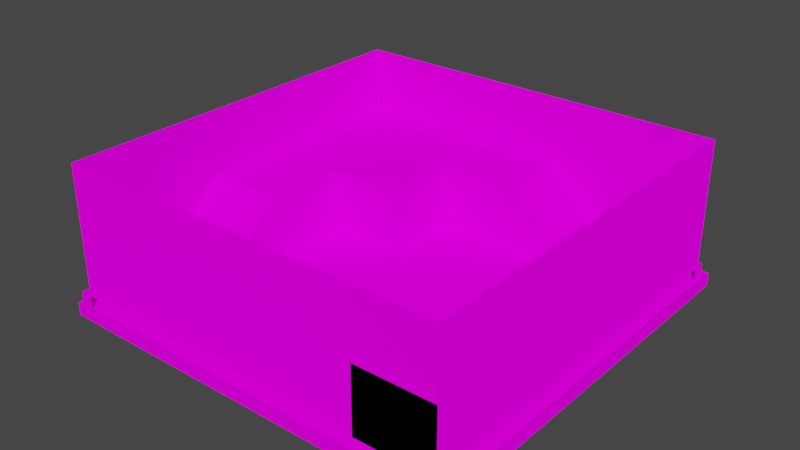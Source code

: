 # Source: arena.blend  (saved by Blender 2.93.21; exported with 4.5.12 LTS)
import bpy
from mathutils import Matrix  # noqa: F401  (used for matrix-valued properties, if any)

bpy.ops.wm.read_factory_settings(use_empty=True)
scene = bpy.context.scene
scene.name = 'Scene'

# ---- collections
col_collection = bpy.data.collections.new('Collection'); scene.collection.children.link(col_collection)

# ---- images (referenced by path relative to the original .blend; pixels are not part of the script)
import os
ASSET_DIR = os.environ.get("B2B_ASSET_DIR", "")  # directory of the original .blend (textures are referenced by path, not embedded)
HERE = os.path.dirname(os.path.abspath(__file__))  # packed textures are extracted next to this script under _unpacked/

def load_image(name, relpath, width, height, colorspace="sRGB"):
    """Load a texture the original file referenced (path relative to the .blend, or extracted next to this script)."""
    p = next((c for c in (os.path.join(HERE, relpath), os.path.join(ASSET_DIR, relpath)) if relpath and os.path.exists(c)), "")
    if p:
        img = bpy.data.images.load(p, check_existing=True)
        img.name = name
    else:  # same state as the original file: an image datablock whose file is absent (Cycles renders it pink)
        img = bpy.data.images.new(name, width, height)
        img.source = "FILE"
        img.filepath = "//" + (relpath or name)
    img.colorspace_settings.name = colorspace
    return img
img_grass_png = load_image('grass.png', 'grass.png', 1024, 1024, 'sRGB')
img_wood_png = load_image('wood.png', 'wood.png', 1024, 1024, 'sRGB')
img_rock_png = load_image('rock.png', 'rock.png', 1024, 1024, 'sRGB')

# ---- materials (node trees are filled in below, after node groups)
mat_grass = bpy.data.materials.new('grass')
mat_grass.alpha_threshold = 0.0
mat_grass.use_transparent_shadow = False
mat_grass.line_color = (0.0, 0.0, 0.0, 1.0)
mat_wood = bpy.data.materials.new('wood')
mat_wood.use_transparent_shadow = False
mat_rock = bpy.data.materials.new('rock')
mat_rock.use_transparent_shadow = False

# ---- material node trees
mat_grass.use_nodes = True; mat_grass.node_tree.nodes.clear()
_N = mat_grass.node_tree.nodes; _L = mat_grass.node_tree.links
n0 = _N.new('ShaderNodeOutputMaterial'); n0.name = 'Material Output'; n0.location = (300, 300)
n1 = _N.new('ShaderNodeBsdfDiffuse'); n1.name = 'Diffuse BSDF'; n1.location = (10, 300)
n1.inputs[1].default_value = 0.4
n2 = _N.new('ShaderNodeTexImage'); n2.name = 'Image Texture'; n2.location = (-280, 280)
n2.image = img_grass_png
_L.new(n1.outputs[0], n0.inputs[0])
_L.new(n2.outputs[0], n1.inputs[0])
n0.is_active_output = True
mat_wood.use_nodes = True; mat_wood.node_tree.nodes.clear()
_N = mat_wood.node_tree.nodes; _L = mat_wood.node_tree.links
n0 = _N.new('ShaderNodeOutputMaterial'); n0.name = 'Material Output'; n0.location = (300, 300)
n1 = _N.new('ShaderNodeBsdfDiffuse'); n1.name = 'Diffuse BSDF'; n1.location = (10, 300)
n1.inputs[1].default_value = 0.5
n2 = _N.new('ShaderNodeTexImage'); n2.name = 'Image Texture'; n2.location = (-280, 280)
n2.image = img_wood_png
_L.new(n1.outputs[0], n0.inputs[0])
_L.new(n2.outputs[0], n1.inputs[0])
n0.is_active_output = True
mat_rock.use_nodes = True; mat_rock.node_tree.nodes.clear()
_N = mat_rock.node_tree.nodes; _L = mat_rock.node_tree.links
n0 = _N.new('ShaderNodeOutputMaterial'); n0.name = 'Material Output'; n0.location = (300, 300)
n1 = _N.new('ShaderNodeBsdfDiffuse'); n1.name = 'Diffuse BSDF'; n1.location = (10, 300)
n1.inputs[1].default_value = 0.5
n2 = _N.new('ShaderNodeTexImage'); n2.name = 'Image Texture'; n2.location = (-280, 280)
n2.image = img_rock_png
_L.new(n1.outputs[0], n0.inputs[0])
_L.new(n2.outputs[0], n1.inputs[0])
n0.is_active_output = True

# ---- world
world_world = bpy.data.worlds.new('World'); scene.world = world_world
world_world.use_nodes = True; world_world.node_tree.nodes.clear()
_N = world_world.node_tree.nodes; _L = world_world.node_tree.links
n0 = _N.new('ShaderNodeOutputWorld'); n0.name = 'World Output'; n0.location = (300, 300)
n1 = _N.new('ShaderNodeBackground'); n1.name = 'Background'; n1.location = (10, 300)
n1.inputs[0].default_value = (0.05088, 0.05088, 0.05088, 1.0)
_L.new(n1.outputs[0], n0.inputs[0])
n0.is_active_output = True
world_world.color = (0.05088, 0.05088, 0.05088)
world_world.use_sun_shadow = False
world_world.sun_shadow_jitter_overblur = 0.0

# ---- meshes
me_cube = bpy.data.meshes.new('Cube')
me_cube.from_pydata([(30.0, 30.0, -2.0), (30.0, -30.0, 0.0), (30.0, -30.0, -2.0), (-30.0, 30.0, 0.0), (-30.0, 30.0, -2.0), (-30.0, -30.0, -2.0), (30.0, 32.0, -2.0), (-30.0, 32.0, -2.0), (-30.0, -30.0, 15.0), (32.0, 30.0, -2.0), (32.0, -30.0, -2.0), (0.0, -30.0, 15.0), (-30.0, -32.0, -2.0), (30.0, -32.0, -2.0), (-32.0, 30.0, -2.0), (-32.0, -30.0, -2.0), (-15.0, -30.0, 20.0), (18.0, -30.0, 0.0), (6.0, -30.0, 0.0), (-6.0, -30.0, 0.0), (30.0, 18.0, 0.0), (30.0, 6.0, 0.0), (30.0, -6.0, 0.0), (30.0, -18.0, 0.0), (-30.0, -18.0, 0.0), (-30.0, -6.0, 0.0), (-30.0, 6.0, 0.0), (-30.0, 18.0, 0.0), (-18.0, 30.0, 0.0), (-6.0, 30.0, 0.0), (6.0, 30.0, 0.0), (18.0, 30.0, 0.0), (18.0, 18.0, 0.0), (18.0, 6.0, 0.0), (18.0, -6.0, 0.0), (18.0, -18.0, 0.0), (6.0, 18.0, 0.0), (6.0, 6.0, 0.0), (6.0, -6.0, 0.0), (6.0, -18.0, 0.0), (-6.0, 18.0, 0.0), (-6.0, 6.0, 0.0), (-6.0, -6.0, 0.0), (-6.0, -18.0, 0.0), (-6.0, -30.0, 0.0), (-18.0, 6.0, 0.0), (-18.0, -6.0, 0.0), (-18.0, -18.0, 0.0), (-30.0, 18.0, 10.0), (-30.0, 30.0, 10.0), (-30.0, 6.0, 10.0), (-18.0, 30.0, 10.0), (-6.0, 30.0, 10.0), (6.0, 30.0, 10.0), (6.0, 18.0, 10.0), (-6.0, 18.0, 10.0), (-6.0, 6.0, 10.0), (-18.0, 18.0, 10.0), (-18.0, 6.0, 10.0), (-18.0, -30.0, 0.0), (-6.0, -18.0, 0.0), (-18.0, -18.0, 0.0), (-30.0, 30.0, -2.0), (-30.0, 30.0, -2.0), (-30.0, 30.0, -2.0), (-30.0, 30.0, -2.0), (-30.0, -30.0, -2.0), (-30.0, -30.0, -2.0), (-30.0, -30.0, -2.0), (-30.0, -30.0, -2.0), (30.0, 30.0, -2.0), (30.0, 30.0, -2.0), (30.0, 30.0, -2.0), (30.0, 30.0, -2.0), (30.0, 30.0, 0.0), (15.0, -30.0, 0.0), (30.0, 30.0, 0.0), (-15.0, -30.0, 15.0), (30.0, 30.0, 0.0), (-30.0, -30.0, 0.0), (-30.0, -30.0, 0.0), (-30.0, -30.0, 0.0), (0.0, -30.0, 20.0), (30.0, -30.0, 0.0), (15.0, -30.0, 10.0), (30.0, -30.0, 0.0), (30.0, -30.0, -2.0), (30.0, -30.0, -2.0), (30.0, -30.0, -2.0), (30.0, -30.0, -2.0), (-30.0, 30.0, 0.0), (15.0, -30.0, 20.0), (0.0, -30.0, 0.0), (-30.0, 30.0, 0.0), (-30.0, 30.0, 0.0), (-18.0, -30.0, 0.0), (0.0, -30.0, 10.0), (30.0, -18.0, 0.0), (30.0, -30.0, 15.0), (-30.0, 18.0, 0.0), (-15.0, -30.0, 0.0), (18.0, 30.0, 0.0), (18.0, 30.0, 0.0), (30.0, 32.0, -2.0), (30.0, 32.0, -2.0), (-30.0, 32.0, -2.0), (-30.0, 32.0, -2.0), (30.0, 32.0, 0.0), (30.0, 32.0, 0.0), (-30.0, 32.0, 0.0), (-30.0, 32.0, 0.0), (30.0, -30.0, 0.0), (32.0, 30.0, 0.0), (32.0, 30.0, 0.0), (32.0, 30.0, -2.0), (32.0, 30.0, -2.0), (32.0, -30.0, 0.0), (32.0, -30.0, 0.0), (32.0, -30.0, -2.0), (32.0, -30.0, -2.0), (-15.0, -30.0, 10.0), (-30.0, -32.0, -2.0), (-30.0, -32.0, -2.0), (-30.0, -32.0, 0.0), (-30.0, -32.0, 0.0), (30.0, -32.0, 0.0), (30.0, -32.0, 0.0), (30.0, -32.0, -2.0), (30.0, -32.0, -2.0), (-32.0, 30.0, -2.0), (-32.0, 30.0, -2.0), (-32.0, -30.0, -2.0), (-32.0, -30.0, -2.0), (-32.0, -30.0, 0.0), (-32.0, -30.0, 0.0), (-32.0, 30.0, 0.0), (-32.0, 30.0, 0.0), (30.0, -30.0, 10.0), (18.0, -30.0, 0.0), (6.0, -30.0, 0.0), (15.0, -30.0, 5.0), (30.0, 18.0, 0.0), (0.0, -30.0, 5.0), (30.0, 6.0, 0.0), (-15.0, -30.0, 5.0), (30.0, -6.0, 0.0), (-30.0, -18.0, 0.0), (30.0, -30.0, 5.0), (-30.0, -18.0, 0.0), (-30.0, -30.0, 5.0), (-30.0, -6.0, 0.0), (-30.0, -30.0, 10.0), (-30.0, 6.0, 0.0), (-30.0, -30.0, 0.0), (-18.0, 30.0, 0.0), (-30.0, -30.0, 20.0), (-6.0, 30.0, 0.0), (30.0, -30.0, 20.0), (6.0, 30.0, 0.0), (18.0, -18.0, 0.0), (18.0, -18.0, 0.0), (18.0, -18.0, 0.0), (18.0, 18.0, 0.0), (18.0, 18.0, 0.0), (18.0, 18.0, 0.0), (18.0, 18.0, 0.0), (18.0, 18.0, 0.0), (18.0, 6.0, 0.0), (18.0, 6.0, 0.0), (18.0, 6.0, 0.0), (18.0, -6.0, 0.0), (18.0, -6.0, 0.0), (18.0, -6.0, 0.0), (6.0, -18.0, 0.0), (6.0, -18.0, 0.0), (6.0, -18.0, 0.0), (6.0, 18.0, 0.0), (6.0, 18.0, 0.0), (6.0, 18.0, 0.0), (6.0, 18.0, 0.0), (6.0, 6.0, 0.0), (6.0, 6.0, 0.0), (6.0, 6.0, 0.0), (6.0, -6.0, 0.0), (6.0, -6.0, 0.0), (6.0, -6.0, 0.0), (-6.0, -18.0, 0.0), (-6.0, -18.0, 0.0), (-18.0, -6.0, 0.0), (-18.0, -6.0, 0.0), (-18.0, -6.0, 0.0), (-18.0, -6.0, 0.0), (-18.0, -6.0, 10.0), (-18.0, -6.0, 10.0), (-18.0, -6.0, 10.0), (-18.0, -6.0, 10.0), (-6.0, 18.0, 0.0), (-6.0, 18.0, 0.0), (-6.0, 6.0, 0.0), (-6.0, 6.0, 0.0), (-6.0, 6.0, 0.0), (-6.0, 6.0, 0.0), (-6.0, -6.0, 0.0), (-6.0, -6.0, 0.0), (-6.0, -6.0, 0.0), (-18.0, -18.0, 0.0), (-18.0, -18.0, 0.0), (-18.0, -18.0, 0.0), (-18.0, -18.0, 0.0), (-6.0, 30.0, 10.0), (-6.0, 30.0, 10.0), (-6.0, 30.0, 10.0), (-18.0, 30.0, 10.0), (-18.0, 30.0, 10.0), (-18.0, 30.0, 10.0), (-18.0, 6.0, 0.0), (-18.0, 6.0, 0.0), (-30.0, 30.0, 10.0), (-30.0, 30.0, 10.0), (6.0, 18.0, 10.0), (6.0, 18.0, 10.0), (6.0, 18.0, 10.0), (6.0, 30.0, 10.0), (6.0, 30.0, 10.0), (-30.0, 18.0, 10.0), (-30.0, 18.0, 10.0), (-30.0, 18.0, 10.0), (-30.0, -6.0, 10.0), (-30.0, -6.0, 10.0), (-30.0, -6.0, 10.0), (-30.0, 6.0, 10.0), (-30.0, 6.0, 10.0), (-30.0, 6.0, 10.0), (-6.0, 18.0, 10.0), (-6.0, 18.0, 10.0), (-6.0, 18.0, 10.0), (-6.0, 18.0, 10.0), (-6.0, 6.0, 10.0), (-6.0, 6.0, 10.0), (-18.0, 18.0, 10.0), (-18.0, 18.0, 10.0), (-18.0, 18.0, 10.0), (-18.0, 6.0, 10.0), (-18.0, 6.0, 10.0), (-18.0, 6.0, 10.0), (-18.0, 6.0, 10.0), (18.0, -18.0, 10.0), (18.0, -30.0, 10.0), (30.0, -18.0, 10.0), (30.0, -30.0, 10.0), (18.0, -18.0, 0.0), (18.0, -18.0, 0.0), (18.0, -30.0, 0.0), (18.0, -30.0, 0.0), (30.0, -18.0, 0.0), (30.0, -18.0, 0.0), (30.0, -30.0, 0.0), (30.0, -30.0, 0.0), (18.0, -18.0, 10.0), (18.0, -18.0, 10.0), (18.0, -30.0, 10.0), (18.0, -30.0, 10.0), (30.0, -18.0, 10.0), (30.0, -18.0, 10.0), (30.0, -30.0, 10.0), (30.0, -30.0, 10.0), (15.0, -30.0, 15.0), (30.0, -30.0, 10.0), (30.0, -30.0, 15.0), (15.0, -30.0, 10.0), (15.0, -30.0, 15.0), (-14.79, 30.0, 15.0), (-14.79, 30.0, 10.0), (-29.79, 30.0, 15.0), (-29.79, 30.0, 10.0), (-14.79, 30.0, 15.0), (-29.79, 30.0, 20.0), (30.21, 30.0, 20.0), (30.21, 30.0, 1.907e-06), (30.21, 30.0, 10.0), (30.21, 30.0, 5.0), (-29.79, 30.0, 5.0), (15.21, 30.0, 5.0), (0.2069, 30.0, 5.0), (-14.79, 30.0, 5.0), (-29.79, 30.0, 10.0), (15.21, 30.0, 10.0), (-29.79, 30.0, 1.907e-06), (15.21, 30.0, 1.907e-06), (-29.79, 30.0, 15.0), (0.2069, 30.0, 10.0), (0.2069, 30.0, 1.907e-06), (-14.79, 30.0, 20.0), (-14.79, 30.0, 10.0), (0.2069, 30.0, 20.0), (15.21, 30.0, 15.0), (-14.79, 30.0, 1.907e-06), (15.21, 30.0, 20.0), (0.2069, 30.0, 15.0), (30.21, 30.0, 15.0), (30.1, -30.1, 15.0), (30.1, -0.1034, 15.0), (30.1, -15.1, 20.0), (30.1, 14.9, 9.537e-07), (30.1, -15.1, 15.0), (30.1, -0.1034, 20.0), (30.1, 14.9, 10.0), (30.1, 14.9, 20.0), (30.1, -0.1034, 9.537e-07), (30.1, -0.1034, 10.0), (30.1, 29.9, 15.0), (30.1, -15.1, 9.537e-07), (30.1, 29.9, 9.537e-07), (30.1, -15.1, 10.0), (30.1, 29.9, 10.0), (30.1, 14.9, 5.0), (30.1, -0.1034, 5.0), (30.1, -15.1, 5.0), (30.1, 29.9, 5.0), (30.1, -30.1, 5.0), (30.1, -30.1, 10.0), (30.1, -30.1, 9.537e-07), (30.1, -30.1, 20.0), (30.1, 29.9, 20.0), (30.1, 14.9, 15.0), (30.1, 29.9, 10.0), (30.1, 29.9, 15.0), (30.1, 14.9, 10.0), (30.1, 14.9, 15.0), (-29.9, -14.9, 15.0), (-29.9, -14.9, 10.0), (-29.9, -29.9, 15.0), (-29.9, -29.9, 10.0), (-29.9, -14.9, 15.0), (-29.9, -29.9, 20.0), (-29.9, 30.1, 20.0), (-29.9, 30.1, 1.907e-06), (-29.9, 30.1, 10.0), (-29.9, 30.1, 5.0), (-29.9, -29.9, 5.0), (-29.9, 15.1, 5.0), (-29.9, 0.1034, 5.0), (-29.9, -14.9, 5.0), (-29.9, -29.9, 10.0), (-29.9, 15.1, 10.0), (-29.9, -29.9, 1.907e-06), (-29.9, 15.1, 1.907e-06), (-29.9, -29.9, 15.0), (-29.9, 0.1034, 10.0), (-29.9, 0.1034, 1.907e-06), (-29.9, -14.9, 20.0), (-29.9, -14.9, 10.0), (-29.9, 0.1034, 20.0), (-29.9, 15.1, 15.0), (-29.9, -14.9, 1.907e-06), (-29.9, 15.1, 20.0), (-29.9, 0.1034, 15.0), (-29.9, 30.1, 15.0), (15.0, -30.0, 15.0), (15.0, -30.0, 15.0), (15.0, -30.0, 5.0), (15.0, -30.0, 5.0), (15.0, -30.0, 5.0), (30.0, -30.0, 5.0), (-30.0, -30.0, 15.0), (0.0, -30.0, 0.0), (15.0, -30.0, 0.0), (0.0, -30.0, 10.0), (0.0, -30.0, 10.0), (0.0, -30.0, 10.0), (15.0, -30.0, 10.0), (15.0, -30.0, 10.0), (0.0, -30.0, 20.0), (-15.0, -30.0, 20.0), (-15.0, -30.0, 10.0), (-15.0, -30.0, 10.0), (-15.0, -30.0, 10.0), (-30.0, -30.0, 10.0), (0.0, -30.0, 5.0), (0.0, -30.0, 5.0), (0.0, -30.0, 5.0), (15.0, -30.0, 20.0), (-15.0, -30.0, 0.0), (-15.0, -30.0, 5.0), (-15.0, -30.0, 5.0), (-15.0, -30.0, 5.0), (-30.0, -30.0, 5.0), (-15.0, -30.0, 15.0), (-15.0, -30.0, 15.0), (-15.0, -30.0, 15.0), (0.0, -30.0, 15.0), (0.0, -30.0, 15.0), (0.0, -30.0, 15.0), (-14.79, 30.0, 20.0), (-14.79, 30.0, 15.0), (-14.79, 30.0, 15.0), (0.2069, 30.0, 20.0), (0.2069, 30.0, 15.0), (0.2069, 30.0, 15.0), (0.2069, 30.0, 15.0), (15.21, 30.0, 20.0), (15.21, 30.0, 15.0), (15.21, 30.0, 15.0), (15.21, 30.0, 15.0), (-14.79, 30.0, 10.0), (-14.79, 30.0, 10.0), (0.2069, 30.0, 10.0), (0.2069, 30.0, 10.0), (0.2069, 30.0, 10.0), (15.21, 30.0, 10.0), (15.21, 30.0, 10.0), (15.21, 30.0, 10.0), (-14.79, 30.0, 5.0), (-14.79, 30.0, 5.0), (-14.79, 30.0, 5.0), (0.2069, 30.0, 5.0), (0.2069, 30.0, 5.0), (0.2069, 30.0, 5.0), (15.21, 30.0, 5.0), (15.21, 30.0, 5.0), (15.21, 30.0, 5.0), (-14.79, 30.0, 1.907e-06), (0.2069, 30.0, 1.907e-06), (15.21, 30.0, 1.907e-06), (30.21, 30.0, 15.0), (30.21, 30.0, 10.0), (30.21, 30.0, 5.0), (-29.79, 30.0, 5.0), (30.1, 14.9, 15.0), (30.1, 14.9, 15.0), (30.1, 14.9, 5.0), (30.1, 14.9, 5.0), (30.1, 14.9, 5.0), (30.1, 29.9, 5.0), (30.1, -30.1, 15.0), (30.1, -0.1034, 9.537e-07), (30.1, 14.9, 9.537e-07), (30.1, -0.1034, 10.0), (30.1, -0.1034, 10.0), (30.1, -0.1034, 10.0), (30.1, 14.9, 10.0), (30.1, 14.9, 10.0), (30.1, -0.1034, 20.0), (30.1, -15.1, 20.0), (30.1, -15.1, 10.0), (30.1, -15.1, 10.0), (30.1, -15.1, 10.0), (30.1, -30.1, 10.0), (30.1, -0.1034, 5.0), (30.1, -0.1034, 5.0), (30.1, -0.1034, 5.0), (30.1, 14.9, 20.0), (30.1, -15.1, 9.537e-07), (30.1, -15.1, 5.0), (30.1, -15.1, 5.0), (30.1, -15.1, 5.0), (30.1, -30.1, 5.0), (30.1, -15.1, 15.0), (30.1, -15.1, 15.0), (30.1, -15.1, 15.0), (30.1, -0.1034, 15.0), (30.1, -0.1034, 15.0), (30.1, -0.1034, 15.0), (-29.9, -14.9, 20.0), (-29.9, -14.9, 15.0), (-29.9, -14.9, 15.0), (-29.9, 0.1034, 20.0), (-29.9, 0.1034, 15.0), (-29.9, 0.1034, 15.0), (-29.9, 0.1034, 15.0), (-29.9, 15.1, 20.0), (-29.9, 15.1, 15.0), (-29.9, 15.1, 15.0), (-29.9, 15.1, 15.0), (-29.9, -14.9, 10.0), (-29.9, -14.9, 10.0), (-29.9, 0.1034, 10.0), (-29.9, 0.1034, 10.0), (-29.9, 0.1034, 10.0), (-29.9, 15.1, 10.0), (-29.9, 15.1, 10.0), (-29.9, 15.1, 10.0), (-29.9, -14.9, 5.0), (-29.9, -14.9, 5.0), (-29.9, -14.9, 5.0), (-29.9, 0.1034, 5.0), (-29.9, 0.1034, 5.0), (-29.9, 0.1034, 5.0), (-29.9, 15.1, 5.0), (-29.9, 15.1, 5.0), (-29.9, 15.1, 5.0), (-29.9, -14.9, 1.907e-06), (-29.9, 0.1034, 1.907e-06), (-29.9, 15.1, 1.907e-06), (-29.9, 30.1, 15.0), (-29.9, 30.1, 10.0), (-29.9, 30.1, 5.0), (-29.9, -29.9, 5.0)], [], [(205, 146, 80, 95), (79, 67, 121, 123), (62, 66, 131, 129), (63, 70, 87, 68), (71, 74, 112, 114), (76, 72, 104, 107), (105, 109, 108, 103), (64, 90, 110, 106), (73, 65, 7, 6), (358, 91, 157, 98), (115, 113, 116, 118), (88, 0, 9, 119), (83, 86, 10, 117), (360, 371, 137, 363), (127, 125, 124, 122), (5, 89, 128, 12), (2, 85, 126, 13), (132, 133, 135, 130), (94, 4, 14, 136), (69, 81, 134, 15), (75, 362, 147, 111), (254, 256, 252, 250), (161, 173, 139, 17), (175, 186, 19, 18), (78, 31, 164, 141), (20, 163, 167, 143), (21, 168, 170, 145), (22, 171, 160, 23), (101, 158, 176, 162), (165, 177, 180, 169), (33, 181, 183, 172), (34, 184, 174, 35), (152, 150, 227, 230), (178, 196, 198, 182), (37, 199, 202, 185), (38, 203, 187, 39), (197, 36, 220, 235), (200, 215, 189, 204), (42, 46, 207, 43), (156, 154, 212, 209), (28, 93, 217, 213), (190, 25, 148, 206), (222, 210, 233, 219), (52, 214, 239, 236), (234, 240, 242, 237), (51, 218, 224, 241), (57, 225, 231, 244), (243, 50, 228, 193), (188, 216, 245, 192), (30, 29, 211, 53), (99, 26, 232, 226), (201, 40, 55, 238), (3, 27, 48, 49), (45, 41, 56, 58), (179, 166, 221), (223, 54, 32, 102), (208, 194, 229, 24), (191, 195, 47), (60, 61, 59, 44), (262, 258, 260, 264), (255, 251, 259, 263), (253, 257, 265, 261), (159, 138, 247, 246), (1, 97, 248, 249), (153, 386, 384, 100), (382, 383, 379, 92), (365, 378, 361, 366), (149, 377, 375, 385), (144, 374, 368, 380), (142, 367, 370, 140), (151, 8, 387, 376), (120, 388, 390, 369), (96, 391, 359, 84), (364, 155, 16, 389), (77, 373, 372, 392), (11, 82, 381, 266), (269, 270, 268, 267), (272, 271, 273, 274), (397, 396, 393, 394), (401, 400, 294, 399), (424, 277, 297, 403), (406, 398, 395, 404), (409, 402, 298, 408), (425, 299, 295, 411), (415, 407, 405, 412), (418, 410, 290, 417), (426, 279, 286, 420), (422, 416, 413, 421), (423, 419, 283, 291), (278, 280, 282, 288), (296, 414, 427, 287), (284, 293, 285, 281), (275, 292, 276, 289), (428, 307, 323, 310), (430, 441, 314, 433), (303, 432, 318, 312), (321, 456, 454, 311), (452, 453, 449, 308), (435, 448, 431, 436), (319, 447, 445, 455), (317, 444, 438, 450), (316, 437, 440, 315), (320, 300, 457, 446), (313, 458, 460, 439), (309, 461, 429, 306), (434, 322, 302, 459), (304, 443, 442, 462), (301, 305, 451, 324), (327, 328, 326, 325), (330, 329, 331, 332), (467, 466, 463, 464), (471, 470, 352, 469), (494, 335, 355, 473), (476, 468, 465, 474), (479, 472, 356, 478), (495, 357, 353, 481), (485, 477, 475, 482), (488, 480, 348, 487), (496, 337, 344, 490), (492, 486, 483, 491), (493, 489, 341, 349), (336, 338, 340, 346), (354, 484, 497, 345), (342, 351, 343, 339), (333, 350, 334, 347)])
me_cube.polygons.foreach_set('material_index', [0, 0, 0, 0, 0, 0, 0, 0, 0, 2, 0, 0, 0, 2, 0, 0, 0, 0, 0, 0, 2, 0, 0, 0, 0, 0, 0, 0, 0, 0, 0, 0, 0, 0, 0, 0, 1, 0, 0, 0, 0, 0, 0, 0, 0, 0, 0, 0, 1, 0, 0, 1, 0, 1, 1, 1, 1, 1, 0, 0, 1, 0, 1, 0, 2, 2, 2, 2, 2, 2, 2, 2, 2, 2, 2, 2, 2, 2, 2, 2, 2, 2, 2, 2, 2, 2, 2, 2, 2, 2, 2, 2, 2, 2, 2, 2, 2, 2, 2, 2, 2, 2, 2, 2, 2, 2, 2, 2, 2, 2, 2, 2, 2, 2, 2, 2, 2, 2, 2, 2, 2, 2, 2, 2, 2])
_uv = me_cube.uv_layers.new(name='UVMap')
_uv.uv.foreach_set('vector', [0.0001001, 0.0001001, 0.9999, 9.998e-05, 0.9999, 0.9999, 9.998e-05, 0.9999, 0.625, 0.0, 0.375, 0.0, 0.375, 0.0, 0.625, 0.0, 0.125, 0.5, 0.125, 0.75, 0.125, 0.75, 0.125, 0.5, 0.125, 0.5, 0.375, 0.5, 0.375, 0.75, 0.125, 0.75, 0.375, 0.5, 0.625, 0.5, 0.625, 0.5, 0.375, 0.5, 0.625, 0.5, 0.375, 0.5, 0.375, 0.5, 0.625, 0.5, 0.375, 0.25, 0.625, 0.25, 0.625, 0.5, 0.375, 0.5, 0.375, 0.25, 0.625, 0.25, 0.625, 0.25, 0.375, 0.25, 0.375, 0.5, 0.125, 0.5, 0.125, 0.5, 0.375, 0.5, 1.0, 0.9999, 5.773e-05, 0.9999, 5.798e-05, 5.773e-05, 1.0, 5.786e-05, 0.375, 0.5, 0.625, 0.5, 0.625, 0.75, 0.375, 0.75, 0.375, 0.75, 0.375, 0.5, 0.375, 0.5, 0.375, 0.75, 0.625, 0.75, 0.375, 0.75, 0.375, 0.75, 0.625, 0.75, 1.0, 1.0, 2.885e-05, 1.0, 2.882e-05, 8.661e-05, 1.0, 8.667e-05, 0.375, 0.75, 0.625, 0.75, 0.625, 1.0, 0.375, 1.0, 0.125, 0.75, 0.375, 0.75, 0.375, 0.75, 0.125, 0.75, 0.375, 0.75, 0.625, 0.75, 0.625, 0.75, 0.375, 0.75, 0.375, 0.0, 0.625, 0.0, 0.625, 0.25, 0.375, 0.25, 0.625, 0.25, 0.375, 0.25, 0.375, 0.25, 0.625, 0.25, 0.375, 0.0, 0.625, 0.0, 0.625, 0.0, 0.375, 0.0, 1.0, 0.9999, 5.773e-05, 0.9999, 5.798e-05, 5.773e-05, 1.0, 5.8e-05, 0.0001001, 0.0001001, 9.998e-05, 0.9999, 0.9999, 0.9999, 0.9999, 9.998e-05, 0.0001001, 0.0001001, 0.9999, 9.998e-05, 0.9999, 0.9999, 9.998e-05, 0.9999, 0.0001001, 9.998e-05, 0.9999, 9.998e-05, 0.9999, 0.9999, 9.998e-05, 0.9999, 0.0001001, 0.0001001, 0.9999, 9.998e-05, 0.9999, 0.9999, 9.998e-05, 0.9999, 0.0001001, 0.0001001, 0.9999, 9.998e-05, 0.9999, 0.9999, 9.998e-05, 0.9999, 0.0001001, 0.0001001, 0.9999, 9.998e-05, 0.9999, 0.9999, 9.998e-05, 0.9999, 0.0001001, 0.0001001, 0.9999, 9.998e-05, 0.9999, 0.9999, 9.998e-05, 0.9999, 0.675, 0.5, 0.725, 0.5, 0.725, 0.55, 0.675, 0.55, 0.0001001, 0.0001001, 0.9999, 9.998e-05, 0.9999, 0.9999, 9.998e-05, 0.9999, 0.0001001, 0.0001001, 0.9999, 9.998e-05, 0.9999, 0.9999, 9.998e-05, 0.9999, 0.0001001, 0.0001001, 0.9999, 9.998e-05, 0.9999, 0.9999, 9.998e-05, 0.9999, 0.875, 0.6, 0.875, 0.65, 0.875, 0.65, 0.875, 0.6, 0.0001001, 9.998e-05, 0.9999, 9.998e-05, 0.9999, 0.9999, 9.998e-05, 0.9999, 0.0001001, 9.998e-05, 0.9999, 9.998e-05, 0.9999, 0.9999, 9.998e-05, 0.9999, 0.0001001, 9.998e-05, 0.9999, 9.998e-05, 0.9999, 0.9999, 9.998e-05, 0.9999, 1.0, 1.0, 0.000137, 1.0, 0.0001368, 4.554e-05, 1.0, 4.548e-05, 0.0001, 0.0001001, 0.9999, 9.998e-05, 0.9999, 0.9999, 9.998e-05, 0.9999, 0.0001, 0.0001001, 0.9999, 9.998e-05, 0.9999, 0.9999, 9.998e-05, 0.9999, 0.775, 0.5, 0.825, 0.5, 0.825, 0.5, 0.775, 0.5, 0.825, 0.5, 0.875, 0.5, 0.875, 0.5, 0.825, 0.5, 0.825, 0.65, 0.875, 0.65, 0.875, 0.7, 0.825, 0.7, 0.0001001, 0.0001001, 0.9999, 9.998e-05, 0.9999, 0.9999, 9.998e-05, 0.9999, 0.0001, 9.998e-05, 0.9999, 9.998e-05, 0.9999, 0.9999, 9.998e-05, 0.9999, 0.0001, 9.998e-05, 0.9999, 9.998e-05, 0.9999, 0.9999, 9.998e-05, 0.9999, 0.0001001, 0.0001001, 0.9999, 9.998e-05, 0.9999, 0.9999, 9.998e-05, 0.9999, 0.0001001, 0.0001001, 0.9999, 9.998e-05, 0.9999, 0.9999, 9.998e-05, 0.9999, 0.0001001, 0.0001001, 0.9999, 9.998e-05, 0.9999, 0.9999, 9.998e-05, 0.9999, 1.0, 0.9999, 9.149e-05, 0.9999, 9.125e-05, 5.96e-08, 0.9999, -2.98e-08, 0.725, 0.5, 0.775, 0.5, 0.775, 0.5, 0.725, 0.5, 0.875, 0.55, 0.875, 0.6, 0.875, 0.6, 0.875, 0.55, 1.0, 1.0, 9.127e-05, 1.0, 9.127e-05, 9.127e-05, 0.9999, 9.135e-05, 0.875, 0.5, 0.875, 0.55, 0.875, 0.55, 0.875, 0.5, 9.127e-05, 9.127e-05, 0.9999, 9.142e-05, 1.0, 1.0, 0.0, 1.0, 0.0, 0.0, 1.0, 0.0, 0.0, 1.0, 8.763e-05, 8.763e-05, 8.769e-05, 1.0, 0.9999, 1.0, 0.9999, 8.763e-05, 8.763e-05, 8.763e-05, 8.763e-05, 0.9999, 1.0, 0.9999, 1.0, 0.0, 1.0, 0.0, 1.0, 1.0, 0.0, 0.0, 0.0001, 0.0001001, 0.9999, 9.998e-05, 0.9999, 0.9999, 9.998e-05, 0.9999, 0.0001001, 0.0001001, 0.9999, 9.998e-05, 0.9999, 0.9999, 9.998e-05, 0.9999, 9.143e-05, 9.127e-05, 0.9999, 9.127e-05, 0.9999, 1.0, 9.127e-05, 1.0, 0.9999, 0.9999, 9.998e-05, 0.9999, 9.998e-05, 0.9999, 0.9999, 0.9999, 9.143e-05, 9.127e-05, 0.9999, 9.127e-05, 0.9999, 1.0, 9.1e-05, 1.0, 9.998e-05, 0.9999, 0.0001001, 0.0001001, 0.0001001, 0.0001001, 9.998e-05, 0.9999, 1.0, 1.0, 2.885e-05, 1.0, 2.882e-05, 8.661e-05, 1.0, 8.667e-05, 1.0, 1.0, 2.885e-05, 1.0, 2.882e-05, 8.661e-05, 1.0, 8.664e-05, 1.0, 1.0, 2.891e-05, 1.0, 2.882e-05, 8.661e-05, 1.0, 8.667e-05, 1.0, 1.0, 2.885e-05, 1.0, 2.882e-05, 8.661e-05, 1.0, 8.661e-05, 1.0, 1.0, 2.885e-05, 1.0, 2.882e-05, 8.661e-05, 1.0, 8.664e-05, 1.0, 1.0, 2.891e-05, 1.0, 2.882e-05, 8.661e-05, 1.0, 8.667e-05, 1.0, 1.0, 2.897e-05, 1.0, 2.888e-05, 8.678e-05, 1.0, 8.661e-05, 1.0, 1.0, 2.891e-05, 1.0, 2.882e-05, 8.661e-05, 1.0, 8.664e-05, 1.0, 1.0, 2.891e-05, 1.0, 2.882e-05, 8.661e-05, 1.0, 8.667e-05, 1.0, 1.0, 2.891e-05, 1.0, 2.882e-05, 8.661e-05, 1.0, 8.661e-05, 1.0, 1.0, 2.885e-05, 1.0, 2.882e-05, 8.661e-05, 1.0, 8.664e-05, 1.0, 1.0, 2.891e-05, 1.0, 2.882e-05, 8.661e-05, 1.0, 8.667e-05, 1.0, 1.0, 2.879e-05, 1.0, 2.876e-05, 8.664e-05, 1.0, 8.667e-05, 1.0, 1.0, 2.879e-05, 1.0, 2.876e-05, 8.664e-05, 1.0, 8.667e-05, 1.0, 1.0, 2.891e-05, 1.0, 2.882e-05, 8.661e-05, 1.0, 8.667e-05, 1.0, 1.0, 2.885e-05, 1.0, 2.882e-05, 8.661e-05, 1.0, 8.664e-05, 1.0, 1.0, 2.891e-05, 1.0, 2.882e-05, 8.661e-05, 1.0, 8.661e-05, 1.0, 1.0, 2.891e-05, 1.0, 2.882e-05, 8.661e-05, 1.0, 8.667e-05, 1.0, 1.0, 2.891e-05, 1.0, 2.882e-05, 8.661e-05, 1.0, 8.664e-05, 1.0, 1.0, 2.897e-05, 1.0, 2.888e-05, 8.678e-05, 1.0, 8.661e-05, 1.0, 1.0, 2.891e-05, 1.0, 2.882e-05, 8.661e-05, 1.0, 8.667e-05, 1.0, 1.0, 2.885e-05, 1.0, 2.882e-05, 8.661e-05, 1.0, 8.664e-05, 1.0, 1.0, 2.885e-05, 1.0, 2.882e-05, 8.661e-05, 1.0, 8.661e-05, 1.0, 1.0, 2.891e-05, 1.0, 2.882e-05, 8.661e-05, 1.0, 8.667e-05, 1.0, 1.0, 2.885e-05, 1.0, 2.882e-05, 8.661e-05, 1.0, 8.664e-05, 1.0, 1.0, 2.885e-05, 1.0, 2.882e-05, 8.661e-05, 1.0, 8.667e-05, 1.0, 0.9999, 5.773e-05, 0.9999, 5.798e-05, 5.773e-05, 1.0, 5.8e-05, 1.0, 1.0, 2.885e-05, 1.0, 2.882e-05, 8.661e-05, 1.0, 8.667e-05, 1.0, 0.9999, 5.773e-05, 0.9999, 5.798e-05, 5.773e-05, 1.0, 5.786e-05, 1.0, 0.9999, 5.773e-05, 0.9999, 5.798e-05, 5.773e-05, 1.0, 5.786e-05, 1.0, 1.0, 2.885e-05, 1.0, 2.882e-05, 8.661e-05, 1.0, 8.667e-05, 1.0, 0.9999, 5.773e-05, 0.9999, 5.798e-05, 5.773e-05, 1.0, 5.8e-05, 1.0, 1.0, 2.885e-05, 1.0, 2.882e-05, 8.661e-05, 1.0, 8.667e-05, 1.0, 1.0, 2.885e-05, 1.0, 2.882e-05, 8.661e-05, 1.0, 8.664e-05, 1.0, 1.0, 2.891e-05, 1.0, 2.882e-05, 8.661e-05, 1.0, 8.667e-05, 1.0, 1.0, 2.885e-05, 1.0, 2.882e-05, 8.661e-05, 1.0, 8.661e-05, 1.0, 1.0, 2.885e-05, 1.0, 2.882e-05, 8.661e-05, 1.0, 8.664e-05, 1.0, 1.0, 2.891e-05, 1.0, 2.882e-05, 8.661e-05, 1.0, 8.667e-05, 1.0, 1.0, 2.897e-05, 1.0, 2.888e-05, 8.678e-05, 1.0, 8.661e-05, 1.0, 1.0, 2.891e-05, 1.0, 2.882e-05, 8.661e-05, 1.0, 8.664e-05, 1.0, 1.0, 2.891e-05, 1.0, 2.882e-05, 8.661e-05, 1.0, 8.667e-05, 1.0, 1.0, 2.891e-05, 1.0, 2.882e-05, 8.661e-05, 1.0, 8.661e-05, 1.0, 1.0, 2.885e-05, 1.0, 2.882e-05, 8.661e-05, 1.0, 8.664e-05, 1.0, 1.0, 2.891e-05, 1.0, 2.882e-05, 8.661e-05, 1.0, 8.667e-05, 1.0, 1.0, 2.879e-05, 1.0, 2.876e-05, 8.664e-05, 1.0, 8.667e-05, 1.0, 1.0, 2.879e-05, 1.0, 2.876e-05, 8.664e-05, 1.0, 8.667e-05, 1.0, 1.0, 2.891e-05, 1.0, 2.882e-05, 8.661e-05, 1.0, 8.667e-05, 1.0, 1.0, 2.885e-05, 1.0, 2.882e-05, 8.661e-05, 1.0, 8.664e-05, 1.0, 1.0, 2.891e-05, 1.0, 2.882e-05, 8.661e-05, 1.0, 8.661e-05, 1.0, 1.0, 2.891e-05, 1.0, 2.882e-05, 8.661e-05, 1.0, 8.667e-05, 1.0, 1.0, 2.891e-05, 1.0, 2.882e-05, 8.661e-05, 1.0, 8.664e-05, 1.0, 1.0, 2.897e-05, 1.0, 2.888e-05, 8.678e-05, 1.0, 8.661e-05, 1.0, 1.0, 2.891e-05, 1.0, 2.882e-05, 8.661e-05, 1.0, 8.667e-05, 1.0, 1.0, 2.885e-05, 1.0, 2.882e-05, 8.661e-05, 1.0, 8.664e-05, 1.0, 1.0, 2.885e-05, 1.0, 2.882e-05, 8.661e-05, 1.0, 8.661e-05, 1.0, 1.0, 2.891e-05, 1.0, 2.882e-05, 8.661e-05, 1.0, 8.667e-05, 1.0, 1.0, 2.885e-05, 1.0, 2.882e-05, 8.661e-05, 1.0, 8.664e-05, 1.0, 1.0, 2.885e-05, 1.0, 2.882e-05, 8.661e-05, 1.0, 8.667e-05, 1.0, 0.9999, 5.773e-05, 0.9999, 5.798e-05, 5.773e-05, 1.0, 5.8e-05, 1.0, 1.0, 2.885e-05, 1.0, 2.882e-05, 8.661e-05, 1.0, 8.667e-05, 1.0, 0.9999, 5.773e-05, 0.9999, 5.798e-05, 5.773e-05, 1.0, 5.786e-05])
me_cube.materials.append(mat_grass)
me_cube.materials.append(mat_wood)
me_cube.materials.append(mat_rock)
me_cube.use_remesh_preserve_volume = False
me_cube.use_remesh_preserve_attributes = False
me_cube.use_mirror_vertex_groups = False
me_cube.update()

# ---- objects
ob_cube = bpy.data.objects.new('Cube', me_cube)

# ---- transforms, parenting, visibility, modifiers, constraints
ob_cube.location = (0.0, 0.0, 0.0)
ob_cube.lock_rotations_4d = False
ob_cube.empty_display_type = 'ARROWS'
ob_cube.lineart.crease_threshold = 0.0

# ---- collection membership
col_collection.objects.link(ob_cube)

# ---- scene / render settings (as saved in the file)
scene.frame_start = 1; scene.frame_end = 250; scene.frame_set(1)
scene.render.engine = 'BLENDER_EEVEE_NEXT'
scene.cycles.use_denoising = False
scene.cycles.samples = 128
scene.cycles.sampling_pattern = 'TABULATED_SOBOL'
scene.cycles.use_adaptive_sampling = False
scene.cycles.use_light_tree = False
scene.view_settings.view_transform = 'Filmic'
bpy.context.view_layer.update()

# ---- added for rendering (the .blend has no active camera and no usable light): camera, sun
cam_auto = bpy.data.cameras.new('AutoCamera')
cam_auto.lens = 50.0
cam_auto.sensor_width = 36.0
cam_auto.clip_end = 1512.45
ob_auto_camera = bpy.data.objects.new('AutoCamera', cam_auto)
scene.collection.objects.link(ob_auto_camera)
ob_auto_camera.location = (86.1801, -103.416, 77.9441)
ob_auto_camera.rotation_euler = (1.09748, -7.21219e-08, 0.694738)
scene.camera = ob_auto_camera
light_auto_sun = bpy.data.lights.new('AutoSun', 'SUN')
light_auto_sun.energy = 3.0
light_auto_sun.angle = 0.0523599
ob_auto_sun = bpy.data.objects.new('AutoSun', light_auto_sun)
scene.collection.objects.link(ob_auto_sun)
ob_auto_sun.rotation_euler = (0.872665, 0.174533, 0.523599)
bpy.context.view_layer.update()
